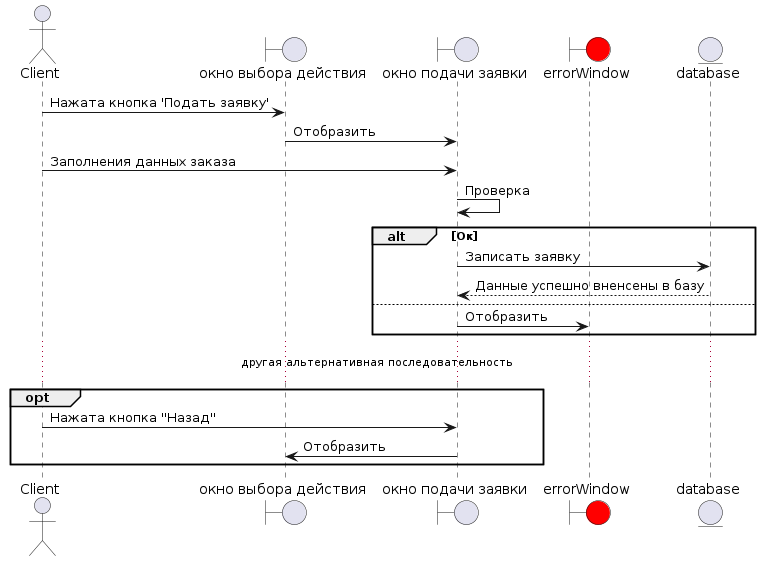

The diagram above was rendered by PlantUML. Its source (embedded in the PNG):
@startuml
actor Client as Client

boundary "окно выбора действия" as ActionSelectionWindow
boundary "окно подачи заявки" as application_window
boundary "errorWindow" as error_window #red

entity "database" as database

'Client --> ActionSelectionWindow: Открытия окна выбора действия

Client-> ActionSelectionWindow: Нажата кнопка 'Подать заявку'
ActionSelectionWindow -> application_window : Отобразить
Client -> application_window: Заполнения данных заказа

application_window -> application_window : Проверка

alt Ок
application_window -> database: Записать заявку
database --> application_window: Данные успешно вненсены в базу

else
application_window -> error_window : Отобразить
end

... другая альтернативная последовательность ...

opt 
Client -> application_window : Нажата кнопка ''Назад''
application_window -> ActionSelectionWindow : Отобразить

'application_window --> ActionSelectionWindow
end
@enduml